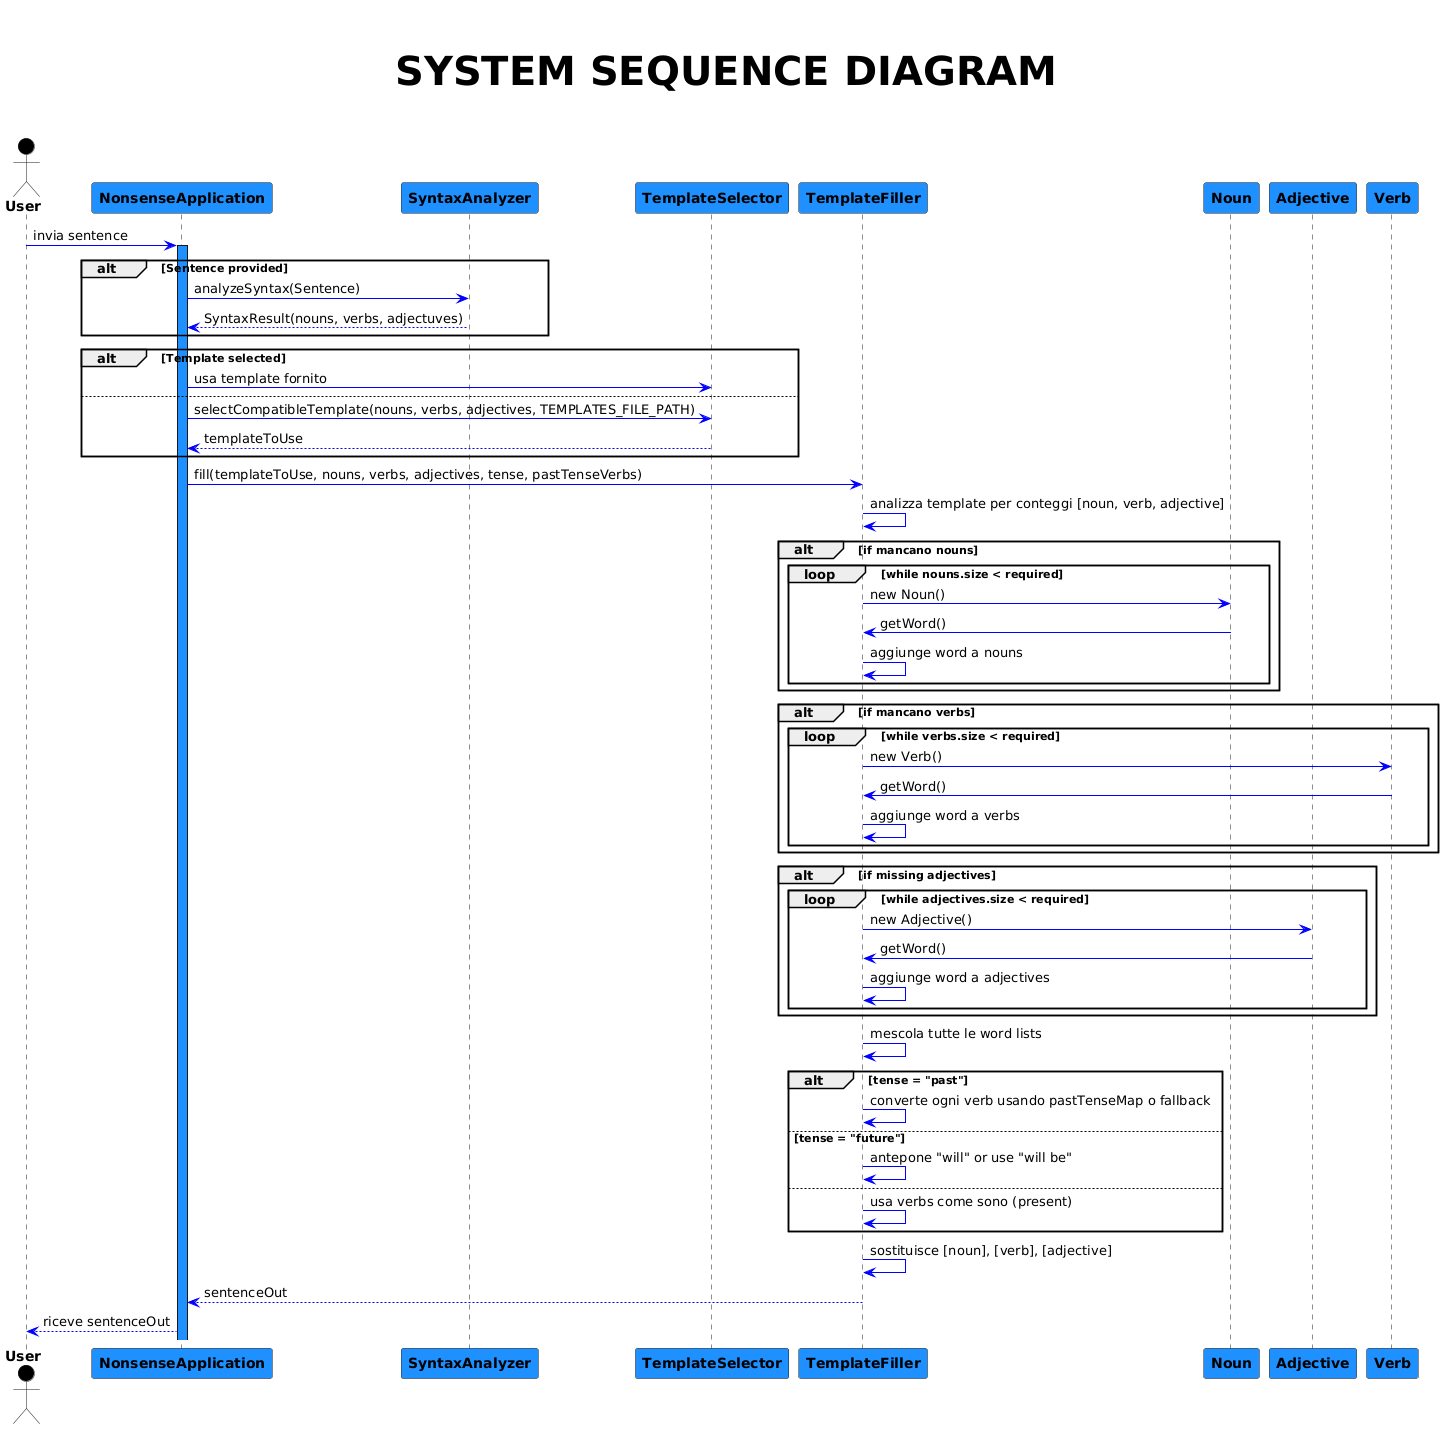

The diagram above was rendered by PlantUML. Its source (embedded in the PNG):
@startuml
title \n\n <font color = black><size:40> SYSTEM SEQUENCE DIAGRAM \n\n

actor "**User**" #black
participant "**NonsenseApplication**" as Controller #dodgerblue
participant "**SyntaxAnalyzer**" #dodgerblue
participant "**TemplateSelector**" #dodgerblue
participant "**TemplateFiller**" #dodgerblue
participant "**Noun**" #dodgerblue
participant "**Adjective**" #dodgerblue
participant "**Verb**" #dodgerblue
"**User**" -[#blue]> Controller : invia sentence
activate Controller #dodgerblue

alt Sentence provided
Controller -[#blue]> "**SyntaxAnalyzer**" : analyzeSyntax(Sentence)
Controller <-[#blue]- "**SyntaxAnalyzer**" : SyntaxResult(nouns, verbs, adjectuves)
end
alt Template selected
Controller -[#blue]> "**TemplateSelector**" : usa template fornito
else
Controller -[#blue]> "**TemplateSelector**" : selectCompatibleTemplate(nouns, verbs, adjectives, TEMPLATES_FILE_PATH)
Controller <-[#blue]- "**TemplateSelector**" : templateToUse
end
Controller -[#blue]> "**TemplateFiller**" : fill(templateToUse, nouns, verbs, adjectives, tense, pastTenseVerbs)
"**TemplateFiller**" -[#blue]> "**TemplateFiller**" : analizza template per conteggi [noun, verb, adjective]

alt if mancano nouns
loop while nouns.size < required
"**TemplateFiller**" -[#blue]> "**Noun**" : new Noun()
"**TemplateFiller**" <[#blue]- "**Noun**": getWord()
"**TemplateFiller**" -[#blue]> "**TemplateFiller**" : aggiunge word a nouns
end
end

alt if mancano verbs
loop while verbs.size < required
"**TemplateFiller**" -[#blue]> "**Verb**" : new Verb()
"**Verb**" -[#blue]> "**TemplateFiller**" : getWord()
"**TemplateFiller**" -[#blue]> "**TemplateFiller**" : aggiunge word a verbs
end
end

alt if missing adjectives
loop while adjectives.size < required
"**TemplateFiller**" -[#blue]> "**Adjective**" : new Adjective()
"**TemplateFiller**" <[#blue]- "**Adjective**": getWord()
"**TemplateFiller**" -[#blue]> "**TemplateFiller**" : aggiunge word a adjectives
end
end

"**TemplateFiller**" -[#blue]> "**TemplateFiller**" : mescola tutte le word lists

alt tense = "past"
"**TemplateFiller**" -[#blue]> "**TemplateFiller**" : converte ogni verb usando pastTenseMap o fallback
else tense = "future"
"**TemplateFiller**" -[#blue]> "**TemplateFiller**" : antepone "will" or use "will be"
else
"**TemplateFiller**" -[#blue]> "**TemplateFiller**" : usa verbs come sono (present)
end

"**TemplateFiller**" -[#blue]> "**TemplateFiller**" : sostituisce [noun], [verb], [adjective]

Controller <-[#blue]- "**TemplateFiller**" : sentenceOut
"**User**" <-[#blue]- Controller : riceve sentenceOut
@enduml